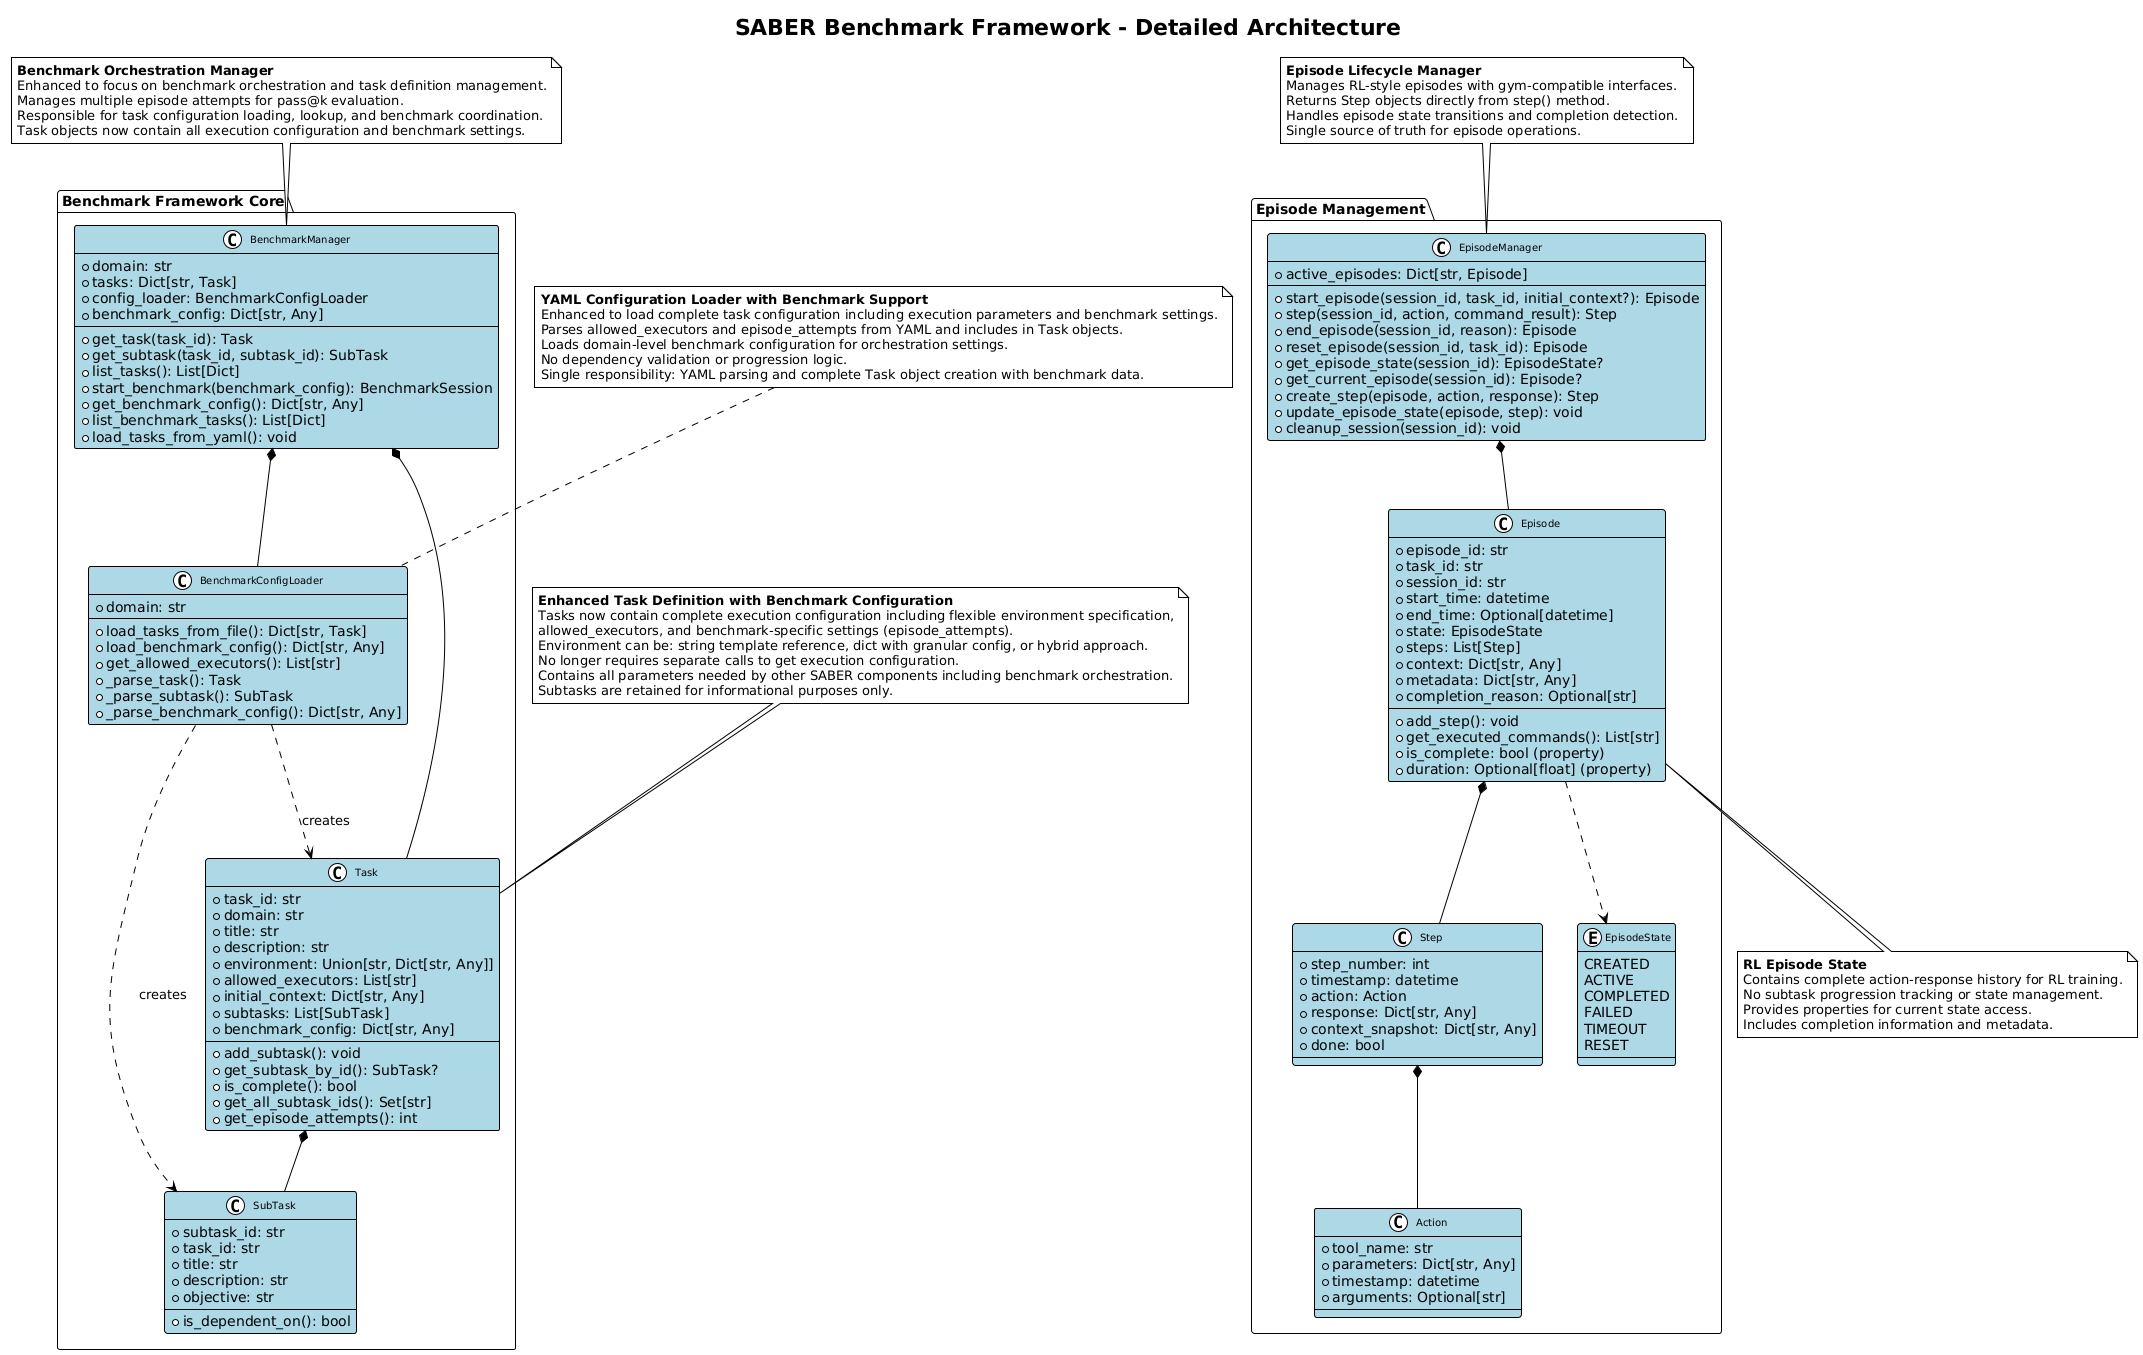

The diagram above was rendered by PlantUML. Its source (embedded in the PNG):
@startuml SABER Benchmark Framework Architecture - Detailed

!theme plain
title SABER Benchmark Framework - Detailed Architecture

skinparam class {
    BackgroundColor lightblue
    BorderColor black
    ArrowColor black
    FontSize 10
}

package "Benchmark Framework Core" {

    class BenchmarkManager {
        +domain: str
        +tasks: Dict[str, Task]
        +config_loader: BenchmarkConfigLoader
        +benchmark_config: Dict[str, Any]
        --
        +get_task(task_id): Task
        +get_subtask(task_id, subtask_id): SubTask
        +list_tasks(): List[Dict]
        +start_benchmark(benchmark_config): BenchmarkSession
        +get_benchmark_config(): Dict[str, Any]
        +list_benchmark_tasks(): List[Dict]
        +load_tasks_from_yaml(): void
    }

    class BenchmarkConfigLoader {
        +domain: str
        --
        +load_tasks_from_file(): Dict[str, Task]
        +load_benchmark_config(): Dict[str, Any]
        +get_allowed_executors(): List[str]
        +_parse_task(): Task
        +_parse_subtask(): SubTask
        +_parse_benchmark_config(): Dict[str, Any]
    }

    class Task {
        +task_id: str
        +domain: str
        +title: str
        +description: str
        +environment: Union[str, Dict[str, Any]]
        +allowed_executors: List[str]
        +initial_context: Dict[str, Any]
        +subtasks: List[SubTask]
        +benchmark_config: Dict[str, Any]
        --
        +add_subtask(): void
        +get_subtask_by_id(): SubTask?
        +is_complete(): bool
        +get_all_subtask_ids(): Set[str]
        +get_episode_attempts(): int
    }

    class SubTask {
        +subtask_id: str
        +task_id: str
        +title: str
        +description: str
        +objective: str
        --
        +is_dependent_on(): bool
    }
}

package "Episode Management" {

    class EpisodeManager {
        +active_episodes: Dict[str, Episode]
        --
        +start_episode(session_id, task_id, initial_context?): Episode
        +step(session_id, action, command_result): Step
        +end_episode(session_id, reason): Episode
        +reset_episode(session_id, task_id): Episode
        +get_episode_state(session_id): EpisodeState?
        +get_current_episode(session_id): Episode?
        +create_step(episode, action, response): Step
        +update_episode_state(episode, step): void
        +cleanup_session(session_id): void
    }

    class Episode {
        +episode_id: str
        +task_id: str
        +session_id: str
        +start_time: datetime
        +end_time: Optional[datetime]
        +state: EpisodeState
        +steps: List[Step]
        +context: Dict[str, Any]
        +metadata: Dict[str, Any]
        +completion_reason: Optional[str]
        --
        +add_step(): void
        +get_executed_commands(): List[str]
        +is_complete: bool (property)
        +duration: Optional[float] (property)
    }

    class Step {
        +step_number: int
        +timestamp: datetime
        +action: Action
        +response: Dict[str, Any]
        +context_snapshot: Dict[str, Any]
        +done: bool
    }

    class Action {
        +tool_name: str
        +parameters: Dict[str, Any]
        +timestamp: datetime
        +arguments: Optional[str]
    }

    enum EpisodeState {
        CREATED
        ACTIVE
        COMPLETED
        FAILED
        TIMEOUT
        RESET
    }
}

' Relationships
BenchmarkManager *-- BenchmarkConfigLoader
BenchmarkManager *-- Task

BenchmarkConfigLoader ..> Task : creates
BenchmarkConfigLoader ..> SubTask : creates

Task *-- SubTask

EpisodeManager *-- Episode
Episode *-- Step
Step *-- Action
Episode ..> EpisodeState

note top of BenchmarkManager
**Benchmark Orchestration Manager**
Enhanced to focus on benchmark orchestration and task definition management.
Manages multiple episode attempts for pass@k evaluation.
Responsible for task configuration loading, lookup, and benchmark coordination.
Task objects now contain all execution configuration and benchmark settings.
end note

note top of Task
**Enhanced Task Definition with Benchmark Configuration**
Tasks now contain complete execution configuration including flexible environment specification,
allowed_executors, and benchmark-specific settings (episode_attempts).
Environment can be: string template reference, dict with granular config, or hybrid approach.
No longer requires separate calls to get execution configuration.
Contains all parameters needed by other SABER components including benchmark orchestration.
Subtasks are retained for informational purposes only.
end note

note top of EpisodeManager
**Episode Lifecycle Manager**
Manages RL-style episodes with gym-compatible interfaces.
Returns Step objects directly from step() method.
Handles episode state transitions and completion detection.
Single source of truth for episode operations.
end note

note top of BenchmarkConfigLoader
**YAML Configuration Loader with Benchmark Support**
Enhanced to load complete task configuration including execution parameters and benchmark settings.
Parses allowed_executors and episode_attempts from YAML and includes in Task objects.
Loads domain-level benchmark configuration for orchestration settings.
No dependency validation or progression logic.
Single responsibility: YAML parsing and complete Task object creation with benchmark data.
end note

note bottom of Episode
**RL Episode State**
Contains complete action-response history for RL training.
No subtask progression tracking or state management.
Provides properties for current state access.
Includes completion information and metadata.
end note

@enduml